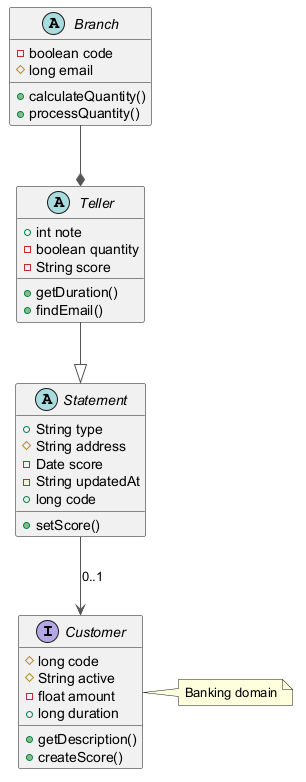

The diagram above was rendered by PlantUML. Its source (embedded in the PNG):
@startuml
skinparam ArrowColor #555555
interface Customer {
  #long code
  #String active
  -float amount
  +long duration
  +getDescription()
  +createScore()
}
abstract class Branch {
  -boolean code
  #long email
  +calculateQuantity()
  +processQuantity()
}
abstract class Teller {
  +int note
  -boolean quantity
  -String score
  +getDuration()
  +findEmail()
}
abstract class Statement {
  +String type
  #String address
  -Date score
  -String updatedAt
  +long code
  +setScore()
}
Statement --> Customer : "0..1"
Teller --|> Statement
Branch --* Teller
note right of Customer : Banking domain
@enduml